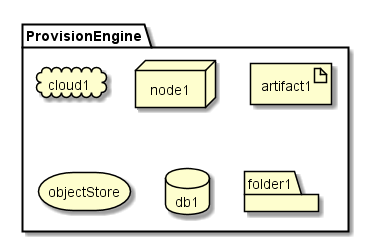

The diagram above was rendered by PlantUML. Its source (embedded in the PNG):
@startuml

package  ProvisionEngine {
  cloud cloud1
  node node1
  artifact artifact1
  storage objectStore
  database db1
  folder folder1
}

@enduml